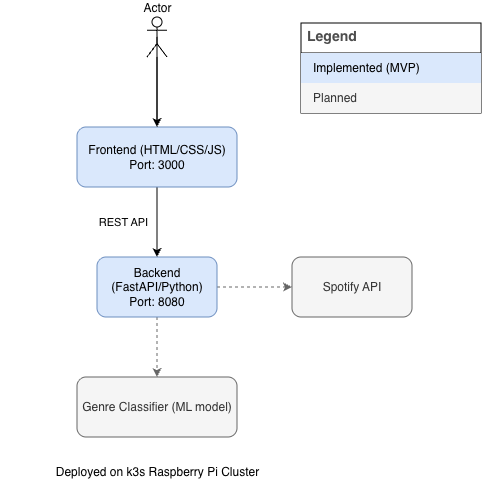

The diagram above was exported from draw.io. Its source (the exported page's mxGraphModel, read from the mxfile embedded in the PNG):
<mxGraphModel dx="809" dy="433" grid="0" gridSize="10" guides="1" tooltips="1" connect="1" arrows="1" fold="1" page="1" pageScale="1" pageWidth="850" pageHeight="1100" background="none" math="0" shadow="0">
  <root>
    <mxCell id="0" />
    <mxCell id="1" parent="0" />
    <mxCell id="kPtn6Rw_mgft1G5mPH_z-11" edge="1" parent="1" source="kPtn6Rw_mgft1G5mPH_z-1" style="edgeStyle=orthogonalEdgeStyle;rounded=0;orthogonalLoop=1;jettySize=auto;html=1;" target="kPtn6Rw_mgft1G5mPH_z-3" value="">
      <mxGeometry relative="1" as="geometry" />
    </mxCell>
    <mxCell id="kPtn6Rw_mgft1G5mPH_z-16" connectable="0" parent="kPtn6Rw_mgft1G5mPH_z-11" style="edgeLabel;html=1;align=center;verticalAlign=middle;resizable=0;points=[];" value="REST API" vertex="1">
      <mxGeometry relative="1" x="-0.3412" y="3" as="geometry">
        <mxPoint x="-37" y="12" as="offset" />
      </mxGeometry>
    </mxCell>
    <mxCell id="kPtn6Rw_mgft1G5mPH_z-1" parent="1" style="rounded=1;whiteSpace=wrap;html=1;fillColor=#dae8fc;strokeColor=#6c8ebf;" value="Frontend (HTML/CSS/JS)&lt;div&gt;&lt;div&gt;Port: 3000&lt;/div&gt;&lt;/div&gt;" vertex="1">
      <mxGeometry height="60" width="160" x="335" y="180" as="geometry" />
    </mxCell>
    <mxCell id="kPtn6Rw_mgft1G5mPH_z-9" edge="1" parent="1" source="kPtn6Rw_mgft1G5mPH_z-2" style="edgeStyle=orthogonalEdgeStyle;rounded=0;orthogonalLoop=1;jettySize=auto;html=1;exitX=0.5;exitY=0.5;exitDx=0;exitDy=0;exitPerimeter=0;entryX=0.5;entryY=0;entryDx=0;entryDy=0;" target="kPtn6Rw_mgft1G5mPH_z-1">
      <mxGeometry relative="1" as="geometry" />
    </mxCell>
    <mxCell id="kPtn6Rw_mgft1G5mPH_z-10" edge="1" parent="1" source="kPtn6Rw_mgft1G5mPH_z-2" style="edgeStyle=orthogonalEdgeStyle;rounded=0;orthogonalLoop=1;jettySize=auto;html=1;" target="kPtn6Rw_mgft1G5mPH_z-1" value="">
      <mxGeometry relative="1" as="geometry" />
    </mxCell>
    <mxCell id="kPtn6Rw_mgft1G5mPH_z-2" parent="1" style="shape=umlActor;verticalLabelPosition=top;verticalAlign=bottom;html=1;outlineConnect=0;labelPosition=center;align=center;" value="Actor" vertex="1">
      <mxGeometry height="40" width="20" x="405" y="70" as="geometry" />
    </mxCell>
    <mxCell id="kPtn6Rw_mgft1G5mPH_z-19" edge="1" parent="1" source="kPtn6Rw_mgft1G5mPH_z-3" style="edgeStyle=orthogonalEdgeStyle;rounded=0;orthogonalLoop=1;jettySize=auto;html=1;dashed=1;fillColor=#f5f5f5;strokeColor=#666666;" target="kPtn6Rw_mgft1G5mPH_z-12" value="">
      <mxGeometry relative="1" as="geometry" />
    </mxCell>
    <mxCell id="kPtn6Rw_mgft1G5mPH_z-20" edge="1" parent="1" source="kPtn6Rw_mgft1G5mPH_z-3" style="edgeStyle=orthogonalEdgeStyle;rounded=0;orthogonalLoop=1;jettySize=auto;html=1;dashed=1;fillColor=#f5f5f5;strokeColor=#666666;" target="kPtn6Rw_mgft1G5mPH_z-17" value="">
      <mxGeometry relative="1" as="geometry" />
    </mxCell>
    <mxCell id="kPtn6Rw_mgft1G5mPH_z-3" parent="1" style="rounded=1;whiteSpace=wrap;html=1;fillColor=#dae8fc;strokeColor=#6c8ebf;" value="Backend (FastAPI/Python)&lt;div&gt;Port: 8080&lt;/div&gt;" vertex="1">
      <mxGeometry height="60" width="120" x="355" y="310" as="geometry" />
    </mxCell>
    <mxCell id="kPtn6Rw_mgft1G5mPH_z-12" parent="1" style="rounded=1;whiteSpace=wrap;html=1;fillColor=#f5f5f5;fontColor=#333333;strokeColor=#666666;" value="Spotify API" vertex="1">
      <mxGeometry height="60" width="120" x="550" y="310" as="geometry" />
    </mxCell>
    <mxCell id="kPtn6Rw_mgft1G5mPH_z-17" parent="1" style="rounded=1;whiteSpace=wrap;html=1;fillColor=#f5f5f5;fontColor=#333333;strokeColor=#666666;" value="Genre Classifier (ML model)" vertex="1">
      <mxGeometry height="60" width="160" x="335" y="430" as="geometry" />
    </mxCell>
    <mxCell id="kPtn6Rw_mgft1G5mPH_z-21" parent="1" style="shape=table;startSize=30;container=1;collapsible=0;childLayout=tableLayout;fontSize=14;align=left;verticalAlign=top;fillColor=none;strokeColor=default;fontColor=#4D4D4D;fontStyle=1;spacingLeft=6;spacing=0;resizable=0;" value="Legend" vertex="1">
      <mxGeometry height="90" width="180" x="559" y="76" as="geometry" />
    </mxCell>
    <mxCell id="kPtn6Rw_mgft1G5mPH_z-28" parent="kPtn6Rw_mgft1G5mPH_z-21" style="shape=tableRow;horizontal=0;startSize=0;swimlaneHead=0;swimlaneBody=0;strokeColor=inherit;top=0;left=0;bottom=0;right=0;collapsible=0;dropTarget=0;fillColor=none;points=[[0,0.5],[1,0.5]];portConstraint=eastwest;fontSize=12;" value="" vertex="1">
      <mxGeometry height="30" width="180" y="30" as="geometry" />
    </mxCell>
    <mxCell id="kPtn6Rw_mgft1G5mPH_z-29" parent="kPtn6Rw_mgft1G5mPH_z-28" style="shape=partialRectangle;html=1;whiteSpace=wrap;connectable=0;strokeColor=#6c8ebf;overflow=hidden;fillColor=#dae8fc;top=0;left=0;bottom=0;right=0;pointerEvents=1;fontSize=12;align=left;spacingLeft=10;spacingRight=4;" value="Implemented (MVP)" vertex="1">
      <mxGeometry height="30" width="180" as="geometry">
        <mxRectangle height="30" width="180" as="alternateBounds" />
      </mxGeometry>
    </mxCell>
    <mxCell id="kPtn6Rw_mgft1G5mPH_z-32" parent="kPtn6Rw_mgft1G5mPH_z-21" style="shape=tableRow;horizontal=0;startSize=0;swimlaneHead=0;swimlaneBody=0;strokeColor=inherit;top=0;left=0;bottom=0;right=0;collapsible=0;dropTarget=0;fillColor=none;points=[[0,0.5],[1,0.5]];portConstraint=eastwest;fontSize=12;" value="" vertex="1">
      <mxGeometry height="30" width="180" y="60" as="geometry" />
    </mxCell>
    <mxCell id="kPtn6Rw_mgft1G5mPH_z-33" parent="kPtn6Rw_mgft1G5mPH_z-32" style="shape=partialRectangle;html=1;whiteSpace=wrap;connectable=0;strokeColor=#666666;overflow=hidden;fillColor=#f5f5f5;top=0;left=0;bottom=0;right=0;pointerEvents=1;fontSize=12;align=left;fontColor=#333333;spacingLeft=10;spacingRight=4;" value="Planned" vertex="1">
      <mxGeometry height="30" width="180" as="geometry">
        <mxRectangle height="30" width="180" as="alternateBounds" />
      </mxGeometry>
    </mxCell>
    <mxCell id="kPtn6Rw_mgft1G5mPH_z-34" parent="1" style="text;html=1;whiteSpace=wrap;strokeColor=none;fillColor=none;align=center;verticalAlign=middle;rounded=0;" value="Deployed on k3s Raspberry Pi Cluster" vertex="1">
      <mxGeometry height="30" width="315" x="257.5" y="510" as="geometry" />
    </mxCell>
  </root>
</mxGraphModel>